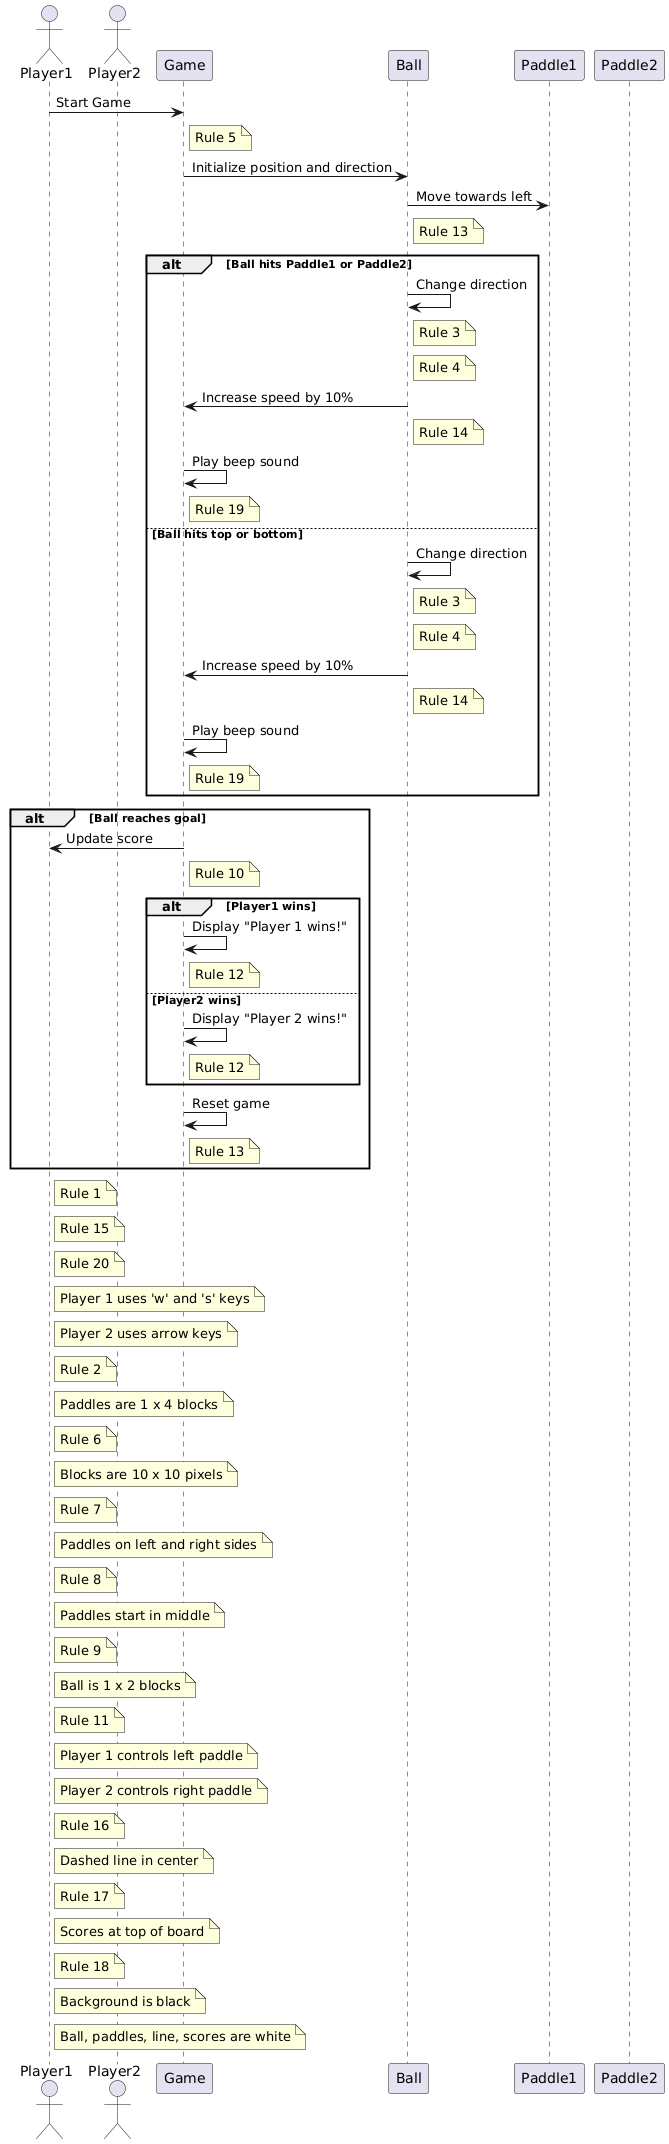

The diagram above was rendered by PlantUML. Its source (embedded in the PNG):
@startuml
actor Player1
actor Player2
participant Game
participant Ball
participant Paddle1
participant Paddle2

Player1 -> Game: Start Game
note right of Game: Rule 5
Game -> Ball: Initialize position and direction
Ball -> Paddle1: Move towards left
note right of Ball: Rule 13
alt Ball hits Paddle1 or Paddle2
  Ball -> Ball: Change direction
  note right of Ball: Rule 3
  note right of Ball: Rule 4
  Ball -> Game: Increase speed by 10%
  note right of Ball: Rule 14
  Game -> Game: Play beep sound
  note right of Game: Rule 19
else Ball hits top or bottom
  Ball -> Ball: Change direction
  note right of Ball: Rule 3
  note right of Ball: Rule 4
  Ball -> Game: Increase speed by 10%
  note right of Ball: Rule 14
  Game -> Game: Play beep sound
  note right of Game: Rule 19
end
alt Ball reaches goal
  Game -> Player1: Update score
  note right of Game: Rule 10
  alt Player1 wins
    Game -> Game: Display "Player 1 wins!"
    note right of Game: Rule 12
  else Player2 wins
    Game -> Game: Display "Player 2 wins!"
    note right of Game: Rule 12
  end
  Game -> Game: Reset game
  note right of Game: Rule 13
end

note right of Player1: Rule 1
note right of Player1: Rule 15
note right of Player1: Rule 20
note right of Player1: Player 1 uses 'w' and 's' keys
note right of Player1: Player 2 uses arrow keys
note right of Player1: Rule 2
note right of Player1: Paddles are 1 x 4 blocks
note right of Player1: Rule 6
note right of Player1: Blocks are 10 x 10 pixels
note right of Player1: Rule 7
note right of Player1: Paddles on left and right sides
note right of Player1: Rule 8
note right of Player1: Paddles start in middle
note right of Player1: Rule 9
note right of Player1: Ball is 1 x 2 blocks
note right of Player1: Rule 11
note right of Player1: Player 1 controls left paddle
note right of Player1: Player 2 controls right paddle
note right of Player1: Rule 16
note right of Player1: Dashed line in center
note right of Player1: Rule 17
note right of Player1: Scores at top of board
note right of Player1: Rule 18
note right of Player1: Background is black
note right of Player1: Ball, paddles, line, scores are white
@enduml